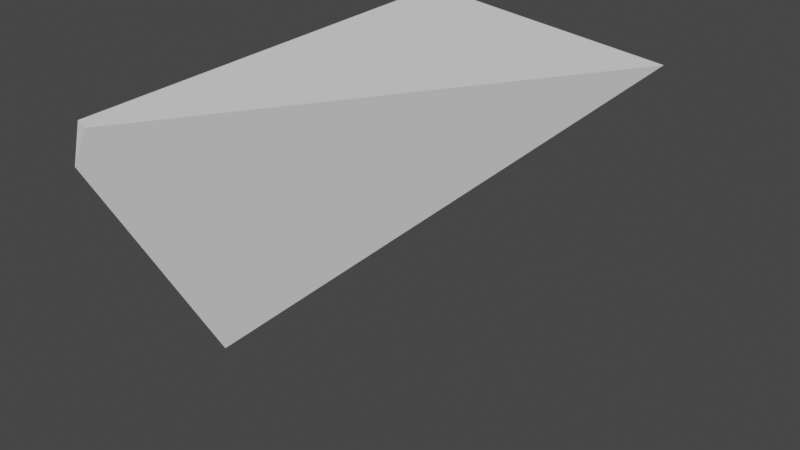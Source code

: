 # Source: TL_VFXElements.blend  (saved by Blender 3.3.6; exported with 4.5.12 LTS)
import bpy
from mathutils import Matrix  # noqa: F401  (used for matrix-valued properties, if any)

bpy.ops.wm.read_factory_settings(use_empty=True)
scene = bpy.context.scene
scene.name = 'Scene'

# ---- collections
col_collection = bpy.data.collections.new('Collection'); scene.collection.children.link(col_collection)

# ---- world
world_world = bpy.data.worlds.new('World'); scene.world = world_world
world_world.use_nodes = True; world_world.node_tree.nodes.clear()
_N = world_world.node_tree.nodes; _L = world_world.node_tree.links
n0 = _N.new('ShaderNodeOutputWorld'); n0.name = 'World Output'; n0.location = (300, 300)
n1 = _N.new('ShaderNodeBackground'); n1.name = 'Background'; n1.location = (10, 300)
n1.inputs[0].default_value = (0.05088, 0.05088, 0.05088, 1.0)
_L.new(n1.outputs[0], n0.inputs[0])
n0.is_active_output = True
world_world.color = (0.05088, 0.05088, 0.05088)
world_world.use_sun_shadow = False
world_world.sun_shadow_jitter_overblur = 0.0

# ---- meshes
me_cube_cell_003_cell_003 = bpy.data.meshes.new('Cube_cell.003_cell.003')
me_cube_cell_003_cell_003.from_pydata([(-0.1039, -0.3059, 0.05183), (-0.1039, -0.1527, -0.2183), (-0.1039, -0.1113, -0.2911), (0.3068, 0.2987, 0.1029), (0.166, 0.1579, -0.03238), (-0.1039, 0.3493, 0.1237), (-0.08614, -0.09364, -0.2741), (-0.1039, -0.2936, 0.1046), (-0.1039, 0.3118, 0.1227), (0.1633, 0.07668, 0.1034), (0.1544, 0.0629, 0.1034), (-0.08117, -0.3002, 0.1034), (-0.1039, -0.3059, 0.05183), (-0.1039, -0.1527, -0.2183), (-0.1039, -0.1113, -0.2911), (-0.1039, 0.3493, 0.1237), (-0.1039, -0.2936, 0.1046), (-0.1039, 0.3118, 0.1227)], [], [(15, 3, 4, 6, 14), (10, 9, 17, 16, 11), (9, 3, 15, 17), (16, 12, 11), (13, 14, 6), (11, 12, 13, 6, 4, 10), (2, 1, 0, 7, 8, 5), (9, 10, 4, 3)])
_k = set([(0, 1), (0, 7), (1, 2), (2, 5), (5, 8), (7, 8), (12, 13), (12, 16), (13, 14), (14, 15), (15, 17), (16, 17)])
me_cube_cell_003_cell_003.attributes.new('sharp_edge', 'BOOLEAN', 'EDGE').data.foreach_set('value', [ (min(e.vertices), max(e.vertices)) in _k for e in me_cube_cell_003_cell_003.edges])
_uv = me_cube_cell_003_cell_003.uv_layers.new(name='UVMap')
_uv.uv.foreach_set('vector', [0.9269, 0.9269, 0.3216, 0.3216, 0.529, 0.3067, 0.9003, 0.2808, 0.9265, 0.2791, 0.9696, 0.5889, 1.0, 0.6083, 1.0, 0.9387, 0.1493, 0.08782, 0.168, 0.07851, 0.6083, 0.6083, 1.0, 0.3216, 1.0, 0.9269, 0.9387, 0.9387, 0.8152, 0.7291, 0.8152, 0.8152, 0.731, 0.731, 1.0, 0.8871, 0.4633, 0.3505, 1.0, 0.847, 1.0, 0.731, 1.0, 0.8152, 0.8871, 0.8871, 0.847, 0.847, 0.7087, 0.0, 0.7765, 0.0, 0.526, 0.08543, 0.5351, 0.08025, 0.5688, 0.0611, 0.5754, 0.06264, 0.5777, 0.1383, 0.5778, 0.143, 0.7751, 0.7603, 0.7765, 0.7765, 0.7087, 0.7087, 0.7499, 0.4984])
me_cube_cell_003_cell_003.materials.append(None)
me_cube_cell_003_cell_003.update()

# ---- objects
ob_debries_1 = bpy.data.objects.new('Debries_1', me_cube_cell_003_cell_003)

# ---- transforms, parenting, visibility, modifiers, constraints
ob_debries_1.location = (-0.9014, -0.21, 0.4967)

# ---- collection membership
col_collection.objects.link(ob_debries_1)

# ---- scene / render settings (as saved in the file)
scene.frame_start = 1; scene.frame_end = 250; scene.frame_set(1)
scene.render.engine = 'BLENDER_EEVEE_NEXT'
scene.cycles.sampling_pattern = 'TABULATED_SOBOL'
scene.cycles.use_light_tree = False
scene.view_settings.view_transform = 'Filmic'
bpy.context.view_layer.update()

# ---- added for rendering (the .blend has no active camera and no usable light): camera, sun
cam_auto = bpy.data.cameras.new('AutoCamera')
cam_auto.lens = 50.0
cam_auto.sensor_width = 36.0
cam_auto.clip_end = 1000.0
ob_auto_camera = bpy.data.objects.new('AutoCamera', cam_auto)
scene.collection.objects.link(ob_auto_camera)
ob_auto_camera.location = (0.0119593, -1.16256, 1.06257)
ob_auto_camera.rotation_euler = (1.09748, -7.21219e-08, 0.694738)
scene.camera = ob_auto_camera
light_auto_sun = bpy.data.lights.new('AutoSun', 'SUN')
light_auto_sun.energy = 3.0
light_auto_sun.angle = 0.0523599
ob_auto_sun = bpy.data.objects.new('AutoSun', light_auto_sun)
scene.collection.objects.link(ob_auto_sun)
ob_auto_sun.rotation_euler = (0.872665, 0.174533, 0.523599)
bpy.context.view_layer.update()
